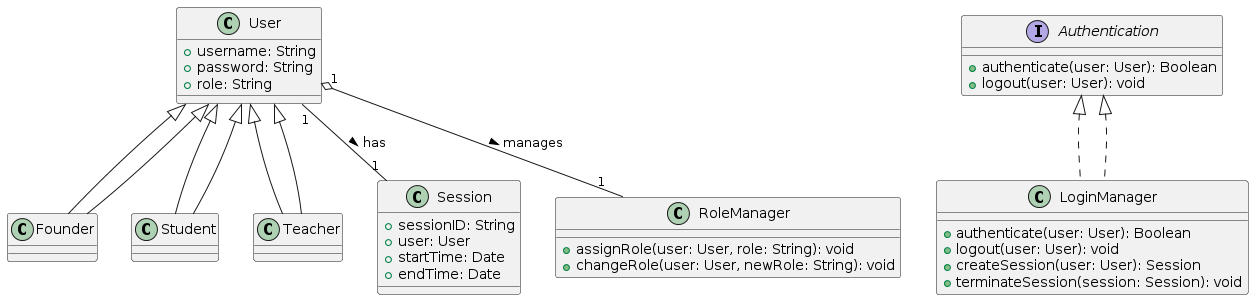

The diagram above was rendered by PlantUML. Its source (embedded in the PNG):
@startuml
' Define the User Module classes and interfaces
class User {
    + username: String
    + password: String
    + role: String
}

class Founder extends User {
}

class Student extends User {
}

class Teacher extends User {
}

interface Authentication {
    + authenticate(user: User): Boolean
    + logout(user: User): void
}

class LoginManager implements Authentication {
    + authenticate(user: User): Boolean
    + logout(user: User): void
    + createSession(user: User): Session
    + terminateSession(session: Session): void
}

class Session {
    + sessionID: String
    + user: User
    + startTime: Date
    + endTime: Date
}

class RoleManager {
    + assignRole(user: User, role: String): void
    + changeRole(user: User, newRole: String): void
}

' Relationships
User <|-- Founder
User <|-- Student
User <|-- Teacher

Authentication <|.. LoginManager

User "1" -- "1" Session : has >

User "1" o-- "1" RoleManager : manages >
@enduml